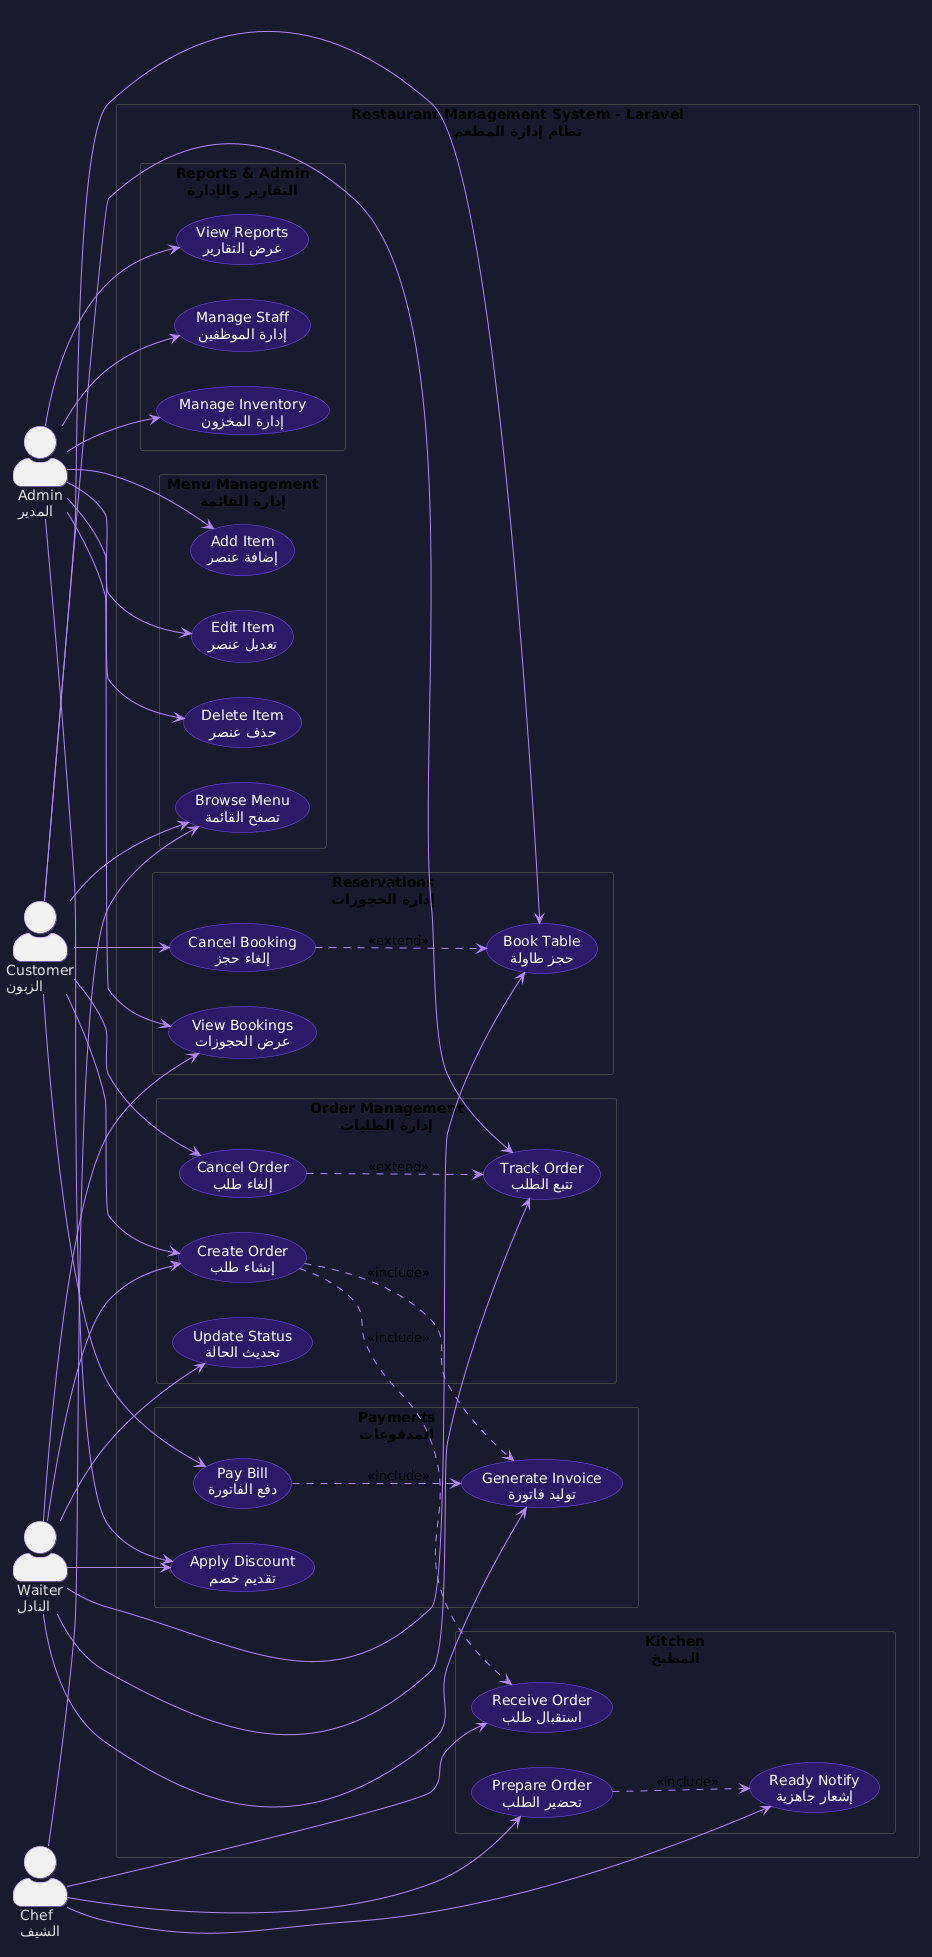

The diagram above was rendered by PlantUML. Its source (embedded in the PNG):
@startuml
left to right direction
skinparam packageStyle rectangle
skinparam actorStyle awesome
skinparam backgroundColor #1a1a2e
skinparam fontColor #e0e0e0
skinparam ArrowColor #b388ff
skinparam RectangleBorderColor #444
skinparam UseCaseBackgroundColor #2d1b69
skinparam UseCaseBorderColor #7c4dff
skinparam UseCaseFontColor #fff
skinparam ActorBorderColor #b388ff
skinparam ActorFontColor #e0e0e0

actor "Customer\nالزبون" as customer
actor "Waiter\nالنادل" as waiter
actor "Chef\nالشيف" as chef
actor "Admin\nالمدير" as admin

rectangle "Restaurant Management System - Laravel\nنظام إدارة المطعم" {
    
    package "Menu Management\nإدارة القائمة" {
        usecase "Browse Menu\nتصفح القائمة" as UC1
        usecase "Add Item\nإضافة عنصر" as UC2
        usecase "Edit Item\nتعديل عنصر" as UC3
        usecase "Delete Item\nحذف عنصر" as UC4
    }
    
    package "Order Management\nإدارة الطلبات" {
        usecase "Create Order\nإنشاء طلب" as UC5
        usecase "Track Order\nتتبع الطلب" as UC6
        usecase "Update Status\nتحديث الحالة" as UC7
        usecase "Cancel Order\nإلغاء طلب" as UC8
    }
    
    package "Reservations\nإدارة الحجوزات" {
        usecase "Book Table\nحجز طاولة" as UC9
        usecase "Cancel Booking\nإلغاء حجز" as UC10
        usecase "View Bookings\nعرض الحجوزات" as UC11
    }
    
    package "Payments\nالمدفوعات" {
        usecase "Pay Bill\nدفع الفاتورة" as UC12
        usecase "Generate Invoice\nتوليد فاتورة" as UC13
        usecase "Apply Discount\nتقديم خصم" as UC14
    }
    
    package "Kitchen\nالمطبخ" {
        usecase "Receive Order\nاستقبال طلب" as UC15
        usecase "Prepare Order\nتحضير الطلب" as UC16
        usecase "Ready Notify\nإشعار جاهزية" as UC17
    }
    
    package "Reports & Admin\nالتقارير والإدارة" {
        usecase "View Reports\nعرض التقارير" as UC18
        usecase "Manage Staff\nإدارة الموظفين" as UC19
        usecase "Manage Inventory\nإدارة المخزون" as UC20
    }
}

customer --> UC1
customer --> UC5
customer --> UC6
customer --> UC8
customer --> UC9
customer --> UC10
customer --> UC12

waiter --> UC5
waiter --> UC6
waiter --> UC7
waiter --> UC9
waiter --> UC11
waiter --> UC13
waiter --> UC14

chef --> UC15
chef --> UC16
chef --> UC17
chef --> UC1

admin --> UC2
admin --> UC3
admin --> UC4
admin --> UC11
admin --> UC18
admin --> UC19
admin --> UC20
admin --> UC14

UC5 ..> UC13 : <<include>>
UC12 ..> UC13 : <<include>>
UC16 ..> UC17 : <<include>>
UC5 ..> UC15 : <<include>>
UC8 ..> UC6 : <<extend>>
UC10 ..> UC9 : <<extend>>
@enduml